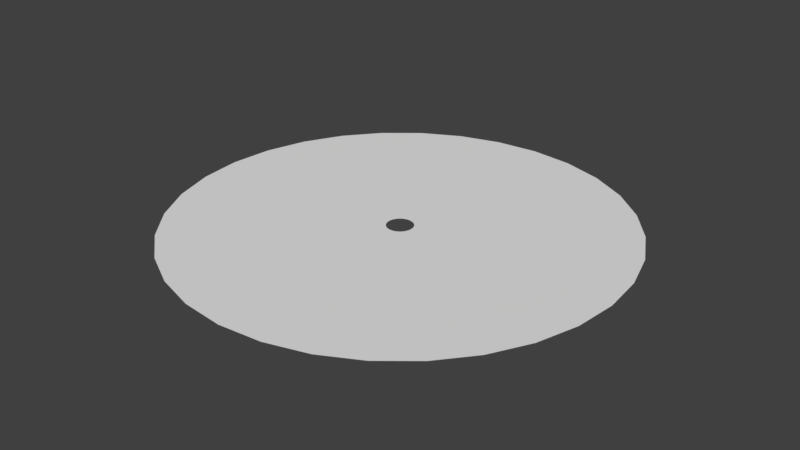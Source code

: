 # Source: Circle_hole1_smoothed_smallhole.blend  (saved by Blender 2.77.0; exported with 4.5.12 LTS)
import bpy
from mathutils import Matrix  # noqa: F401  (used for matrix-valued properties, if any)

bpy.ops.wm.read_factory_settings(use_empty=True)
scene = bpy.context.scene
scene.name = 'Scene'

# ---- collections
col_collection_1 = bpy.data.collections.new('Collection 1'); scene.collection.children.link(col_collection_1)

# ---- world
world_world = bpy.data.worlds.new('World'); scene.world = world_world
world_world.color = (0.05088, 0.05088, 0.05088)
world_world.use_sun_shadow = False
world_world.sun_shadow_jitter_overblur = 0.0
world_world.cycles.sampling_method = 'MANUAL'

# ---- meshes
me_circle = bpy.data.meshes.new('Circle')
me_circle.from_pydata([(-1.478e-07, 0.1093, 0.0), (-0.02132, 0.1072, 0.0), (-0.04183, 0.101, 0.0), (-0.06073, 0.09088, 0.0), (-0.07729, 0.07729, 0.0), (-0.09088, 0.06073, 0.0), (-0.101, 0.04183, 0.0), (-0.1072, 0.02132, 0.0), (-0.1093, 2.803e-07, 0.0), (-0.1072, -0.02132, 0.0), (-0.101, -0.04183, 0.0), (-0.09088, -0.06073, 0.0), (-0.07729, -0.07729, 0.0), (-0.06073, -0.09088, 0.0), (-0.04183, -0.101, 0.0), (-0.02132, -0.1072, 0.0), (-1.012e-07, -0.1093, 0.0), (0.02132, -0.1072, 0.0), (0.04183, -0.101, 0.0), (0.06073, -0.09088, 0.0), (0.07729, -0.07729, 0.0), (0.09088, -0.06073, 0.0), (0.101, -0.04183, 0.0), (0.1072, -0.02132, 0.0), (0.1093, 3.775e-07, 0.0), (0.1072, 0.02132, 0.0), (0.101, 0.04183, 0.0), (0.09088, 0.06073, 0.0), (0.07729, 0.07729, 0.0), (0.06073, 0.09088, 0.0), (0.04183, 0.101, 0.0), (0.02132, 0.1072, 0.0), (-5.928e-07, 1.861, 0.0), (-0.3631, 1.825, 0.0), (-0.7123, 1.72, 0.0), (-1.034, 1.548, 0.0), (-1.316, 1.316, 0.0), (-1.548, 1.034, 0.0), (-1.72, 0.7123, 0.0), (-1.825, 0.3631, 0.0), (-1.861, -5.197e-08, 0.0), (-1.825, -0.3631, 0.0), (-1.72, -0.7123, 0.0), (-1.548, -1.034, 0.0), (-1.316, -1.316, 0.0), (-1.034, -1.548, 0.0), (-0.7123, -1.72, 0.0), (-0.3631, -1.825, 0.0), (5.779e-07, -1.861, 0.0), (0.3631, -1.825, 0.0), (0.7123, -1.72, 0.0), (1.034, -1.548, 0.0), (1.316, -1.316, 0.0), (1.548, -1.034, 0.0), (1.72, -0.7123, 0.0), (1.825, -0.3631, 0.0), (1.861, 1.597e-06, 0.0), (1.825, 0.3631, 0.0), (1.72, 0.7123, 0.0), (1.548, 1.034, 0.0), (1.316, 1.316, 0.0), (1.034, 1.548, 0.0), (0.7123, 1.72, 0.0), (0.3631, 1.825, 0.0)], [], [(14, 15, 47, 46), (1, 2, 34, 33), (28, 29, 61, 60), (15, 16, 48, 47), (2, 3, 35, 34), (29, 30, 62, 61), (16, 17, 49, 48), (3, 4, 36, 35), (30, 31, 63, 62), (17, 18, 50, 49), (4, 5, 37, 36), (31, 0, 32, 63), (18, 19, 51, 50), (5, 6, 38, 37), (19, 20, 52, 51), (6, 7, 39, 38), (20, 21, 53, 52), (7, 8, 40, 39), (21, 22, 54, 53), (8, 9, 41, 40), (22, 23, 55, 54), (9, 10, 42, 41), (23, 24, 56, 55), (10, 11, 43, 42), (24, 25, 57, 56), (11, 12, 44, 43), (25, 26, 58, 57), (12, 13, 45, 44), (26, 27, 59, 58), (13, 14, 46, 45), (0, 1, 33, 32), (27, 28, 60, 59)])
_uv = me_circle.uv_layers.new(name='UVMap')
_uv.uv.foreach_set('vector', [0.9985, 0.4691, 0.9985, 0.5002, 0.001456, 0.5002, 0.001456, 0.4691, 0.9985, 0.06456, 0.9985, 0.09568, 0.001456, 0.09568, 0.001456, 0.06456, 0.9985, 0.9047, 0.9985, 0.9358, 0.001456, 0.9358, 0.001456, 0.9047, 0.9985, 0.5002, 0.9985, 0.5313, 0.001456, 0.5313, 0.001456, 0.5002, 0.9985, 0.09568, 0.9985, 0.1268, 0.001456, 0.1268, 0.001456, 0.09568, 0.9985, 0.9358, 0.9985, 0.9669, 0.001456, 0.9669, 0.001456, 0.9358, 0.9985, 0.5313, 0.9985, 0.5624, 0.001456, 0.5624, 0.001456, 0.5313, 0.9985, 0.1268, 0.9985, 0.1579, 0.001456, 0.1579, 0.001456, 0.1268, 0.9985, 0.9669, 0.9985, 0.9981, 0.001456, 0.9981, 0.001456, 0.9669, 0.9985, 0.5624, 0.9985, 0.5935, 0.001456, 0.5935, 0.001456, 0.5624, 0.9985, 0.1579, 0.9985, 0.189, 0.001456, 0.189, 0.001456, 0.1579, 0.9985, 0.002329, 0.9985, 0.03345, 0.001456, 0.03345, 0.001456, 0.002329, 0.9985, 0.5935, 0.9985, 0.6247, 0.001456, 0.6247, 0.001456, 0.5935, 0.9985, 0.189, 0.9985, 0.2201, 0.001456, 0.2201, 0.001456, 0.189, 0.9985, 0.6247, 0.9985, 0.6558, 0.001456, 0.6558, 0.001456, 0.6247, 0.9985, 0.2201, 0.9985, 0.2513, 0.001456, 0.2513, 0.001456, 0.2201, 0.9985, 0.6558, 0.9985, 0.6869, 0.001456, 0.6869, 0.001456, 0.6558, 0.9985, 0.2513, 0.9985, 0.2824, 0.001456, 0.2824, 0.001456, 0.2513, 0.9985, 0.6869, 0.9985, 0.718, 0.001456, 0.718, 0.001456, 0.6869, 0.9985, 0.2824, 0.9985, 0.3135, 0.001456, 0.3135, 0.001456, 0.2824, 0.9985, 0.718, 0.9985, 0.7491, 0.001456, 0.7491, 0.001456, 0.718, 0.9985, 0.3135, 0.9985, 0.3446, 0.001456, 0.3446, 0.001456, 0.3135, 0.9985, 0.7491, 0.9985, 0.7802, 0.001456, 0.7802, 0.001456, 0.7491, 0.9985, 0.3446, 0.9985, 0.3757, 0.001456, 0.3757, 0.001456, 0.3446, 0.9985, 0.7802, 0.9985, 0.8114, 0.001456, 0.8114, 0.001456, 0.7802, 0.9985, 0.3757, 0.9985, 0.4068, 0.001456, 0.4068, 0.001456, 0.3757, 0.9985, 0.8114, 0.9985, 0.8425, 0.001456, 0.8425, 0.001456, 0.8114, 0.9985, 0.4068, 0.9985, 0.438, 0.001456, 0.438, 0.001456, 0.4068, 0.9985, 0.8425, 0.9985, 0.8736, 0.001456, 0.8736, 0.001456, 0.8425, 0.9985, 0.438, 0.9985, 0.4691, 0.001456, 0.4691, 0.001456, 0.438, 0.9985, 0.03345, 0.9985, 0.06456, 0.001456, 0.06456, 0.001456, 0.03345, 0.9985, 0.8736, 0.9985, 0.9047, 0.001456, 0.9047, 0.001456, 0.8736])
_ca = me_circle.color_attributes.new('Col', 'BYTE_COLOR', 'CORNER')
_ca.data.foreach_set('color', [1.0, 1.0, 1.0, 1.0, 1.0, 1.0, 1.0, 1.0, 1.0, 1.0, 1.0, 1.0, 1.0, 1.0, 1.0, 1.0, 1.0, 1.0, 1.0, 1.0, 1.0, 1.0, 1.0, 1.0, 1.0, 1.0, 1.0, 1.0, 1.0, 1.0, 1.0, 1.0, 1.0, 1.0, 1.0, 1.0, 1.0, 1.0, 1.0, 1.0, 1.0, 1.0, 1.0, 1.0, 1.0, 1.0, 1.0, 1.0, 1.0, 1.0, 1.0, 1.0, 1.0, 1.0, 1.0, 1.0, 1.0, 1.0, 1.0, 1.0, 1.0, 1.0, 1.0, 1.0, 1.0, 1.0, 1.0, 1.0, 1.0, 1.0, 1.0, 1.0, 1.0, 1.0, 1.0, 1.0, 1.0, 1.0, 1.0, 1.0, 1.0, 1.0, 1.0, 1.0, 1.0, 1.0, 1.0, 1.0, 1.0, 1.0, 1.0, 1.0, 1.0, 1.0, 1.0, 1.0, 1.0, 1.0, 1.0, 1.0, 1.0, 1.0, 1.0, 1.0, 1.0, 1.0, 1.0, 1.0, 1.0, 1.0, 1.0, 1.0, 1.0, 1.0, 1.0, 1.0, 1.0, 1.0, 1.0, 1.0, 1.0, 1.0, 1.0, 1.0, 1.0, 1.0, 1.0, 1.0, 1.0, 1.0, 1.0, 1.0, 1.0, 1.0, 1.0, 1.0, 1.0, 1.0, 1.0, 1.0, 1.0, 1.0, 1.0, 1.0, 1.0, 1.0, 1.0, 1.0, 1.0, 1.0, 1.0, 1.0, 1.0, 1.0, 1.0, 1.0, 1.0, 1.0, 1.0, 1.0, 1.0, 1.0, 1.0, 1.0, 1.0, 1.0, 1.0, 1.0, 1.0, 1.0, 1.0, 1.0, 1.0, 1.0, 1.0, 1.0, 1.0, 1.0, 1.0, 1.0, 1.0, 1.0, 1.0, 1.0, 1.0, 1.0, 1.0, 1.0, 1.0, 1.0, 1.0, 1.0, 1.0, 1.0, 1.0, 1.0, 1.0, 1.0, 1.0, 1.0, 1.0, 1.0, 1.0, 1.0, 1.0, 1.0, 1.0, 1.0, 1.0, 1.0, 1.0, 1.0, 1.0, 1.0, 1.0, 1.0, 1.0, 1.0, 1.0, 1.0, 1.0, 1.0, 1.0, 1.0, 1.0, 1.0, 1.0, 1.0, 1.0, 1.0, 1.0, 1.0, 1.0, 1.0, 1.0, 1.0, 1.0, 1.0, 1.0, 1.0, 1.0, 1.0, 1.0, 1.0, 1.0, 1.0, 1.0, 1.0, 1.0, 1.0, 1.0, 1.0, 1.0, 1.0, 1.0, 1.0, 1.0, 1.0, 1.0, 1.0, 1.0, 1.0, 1.0, 1.0, 1.0, 1.0, 1.0, 1.0, 1.0, 1.0, 1.0, 1.0, 1.0, 1.0, 1.0, 1.0, 1.0, 1.0, 1.0, 1.0, 1.0, 1.0, 1.0, 1.0, 1.0, 1.0, 1.0, 1.0, 1.0, 1.0, 1.0, 1.0, 1.0, 1.0, 1.0, 1.0, 1.0, 1.0, 1.0, 1.0, 1.0, 1.0, 1.0, 1.0, 1.0, 1.0, 1.0, 1.0, 1.0, 1.0, 1.0, 1.0, 1.0, 1.0, 1.0, 1.0, 1.0, 1.0, 1.0, 1.0, 1.0, 1.0, 1.0, 1.0, 1.0, 1.0, 1.0, 1.0, 1.0, 1.0, 1.0, 1.0, 1.0, 1.0, 1.0, 1.0, 1.0, 1.0, 1.0, 1.0, 1.0, 1.0, 1.0, 1.0, 1.0, 1.0, 1.0, 1.0, 1.0, 1.0, 1.0, 1.0, 1.0, 1.0, 1.0, 1.0, 1.0, 1.0, 1.0, 1.0, 1.0, 1.0, 1.0, 1.0, 1.0, 1.0, 1.0, 1.0, 1.0, 1.0, 1.0, 1.0, 1.0, 1.0, 1.0, 1.0, 1.0, 1.0, 1.0, 1.0, 1.0, 1.0, 1.0, 1.0, 1.0, 1.0, 1.0, 1.0, 1.0, 1.0, 1.0, 1.0, 1.0, 1.0, 1.0, 1.0, 1.0, 1.0, 1.0, 1.0, 1.0, 1.0, 1.0, 1.0, 1.0, 1.0, 1.0, 1.0, 1.0, 1.0, 1.0, 1.0, 1.0, 1.0, 1.0, 1.0, 1.0, 1.0, 1.0, 1.0, 1.0, 1.0, 1.0, 1.0, 1.0, 1.0, 1.0, 1.0, 1.0, 1.0, 1.0, 1.0, 1.0, 1.0, 1.0, 1.0, 1.0, 1.0, 1.0, 1.0, 1.0, 1.0, 1.0, 1.0, 1.0, 1.0, 1.0, 1.0, 1.0, 1.0, 1.0, 1.0, 1.0, 1.0, 1.0, 1.0, 1.0, 1.0, 1.0, 1.0, 1.0, 1.0, 1.0, 1.0, 1.0, 1.0, 1.0, 1.0, 1.0, 1.0, 1.0, 1.0, 1.0, 1.0, 1.0, 1.0, 1.0, 1.0, 1.0, 1.0, 1.0, 1.0, 1.0, 1.0, 1.0, 1.0, 1.0, 1.0, 1.0, 1.0, 1.0, 1.0, 1.0, 1.0, 1.0, 1.0, 1.0, 1.0, 1.0, 1.0, 1.0, 1.0, 1.0, 1.0, 1.0, 1.0, 1.0, 1.0, 1.0, 1.0, 1.0, 1.0])
me_circle.use_remesh_preserve_volume = False
me_circle.use_remesh_preserve_attributes = False
me_circle.use_mirror_vertex_groups = False
me_circle.update()

# ---- objects
ob_circle = bpy.data.objects.new('Circle', me_circle)

# ---- transforms, parenting, visibility, modifiers, constraints
ob_circle.location = (0.0, 0.0, 0.0)
ob_circle.lineart.crease_threshold = 0.0

# ---- collection membership
col_collection_1.objects.link(ob_circle)

# ---- scene / render settings (as saved in the file)
scene.frame_start = 1; scene.frame_end = 250; scene.frame_set(1)
scene.render.engine = 'BLENDER_EEVEE_NEXT'
scene.render.resolution_percentage = 50
scene.render.dither_intensity = 0.0
scene.cycles.use_denoising = False
scene.cycles.samples = 128
scene.cycles.sampling_pattern = 'TABULATED_SOBOL'
scene.cycles.light_sampling_threshold = 0.0
scene.cycles.use_adaptive_sampling = False
scene.cycles.use_light_tree = False
scene.cycles.blur_glossy = 0.0
scene.cycles.sample_clamp_indirect = 0.0
scene.view_settings.view_transform = 'Standard'
bpy.context.view_layer.update()

# ---- added for rendering (the .blend has no active camera and no usable light): camera, sun
cam_auto = bpy.data.cameras.new('AutoCamera')
cam_auto.lens = 50.0
cam_auto.sensor_width = 36.0
cam_auto.clip_end = 1000.0
ob_auto_camera = bpy.data.objects.new('AutoCamera', cam_auto)
scene.collection.objects.link(ob_auto_camera)
ob_auto_camera.location = (4.87079, -5.84495, 3.89663)
ob_auto_camera.rotation_euler = (1.09748, -7.21219e-08, 0.694738)
scene.camera = ob_auto_camera
light_auto_sun = bpy.data.lights.new('AutoSun', 'SUN')
light_auto_sun.energy = 3.0
light_auto_sun.angle = 0.0523599
ob_auto_sun = bpy.data.objects.new('AutoSun', light_auto_sun)
scene.collection.objects.link(ob_auto_sun)
ob_auto_sun.rotation_euler = (0.872665, 0.174533, 0.523599)
bpy.context.view_layer.update()
